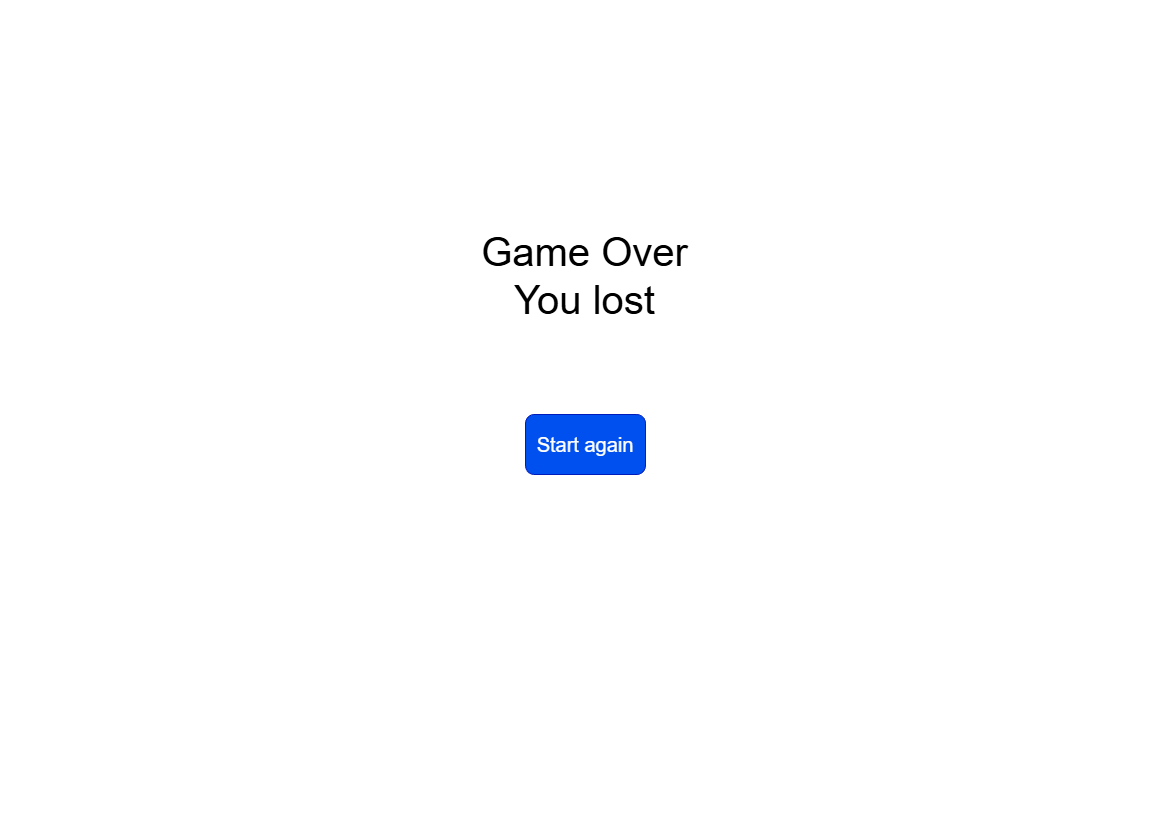

The diagram above was exported from draw.io. Its source (the exported page's mxGraphModel, read from the mxfile embedded in the PNG):
<mxGraphModel dx="1603" dy="811" grid="1" gridSize="10" guides="1" tooltips="1" connect="1" arrows="1" fold="1" page="1" pageScale="1" pageWidth="1169" pageHeight="827" math="0" shadow="0">
  <root>
    <mxCell id="0" />
    <mxCell id="1" parent="0" />
    <mxCell id="wKiov0HHCrEaDwpR9kiy-1" parent="1" style="text;html=1;whiteSpace=wrap;strokeColor=none;fillColor=none;align=center;verticalAlign=middle;rounded=0;" value="&lt;span style=&quot;font-size: 40px;&quot;&gt;Game Over&lt;/span&gt;&lt;div&gt;&lt;span style=&quot;font-size: 40px;&quot;&gt;You lost&lt;/span&gt;&lt;/div&gt;" vertex="1">
      <mxGeometry height="30" width="235" x="467" y="260" as="geometry" />
    </mxCell>
    <mxCell id="wKiov0HHCrEaDwpR9kiy-3" parent="1" style="rounded=1;whiteSpace=wrap;html=1;fillColor=#0050ef;fontColor=#ffffff;strokeColor=#001DBC;" value="&lt;font style=&quot;font-size: 20px;&quot;&gt;Start again&lt;/font&gt;" vertex="1">
      <mxGeometry height="60" width="120" x="525" y="414" as="geometry" />
    </mxCell>
  </root>
</mxGraphModel>